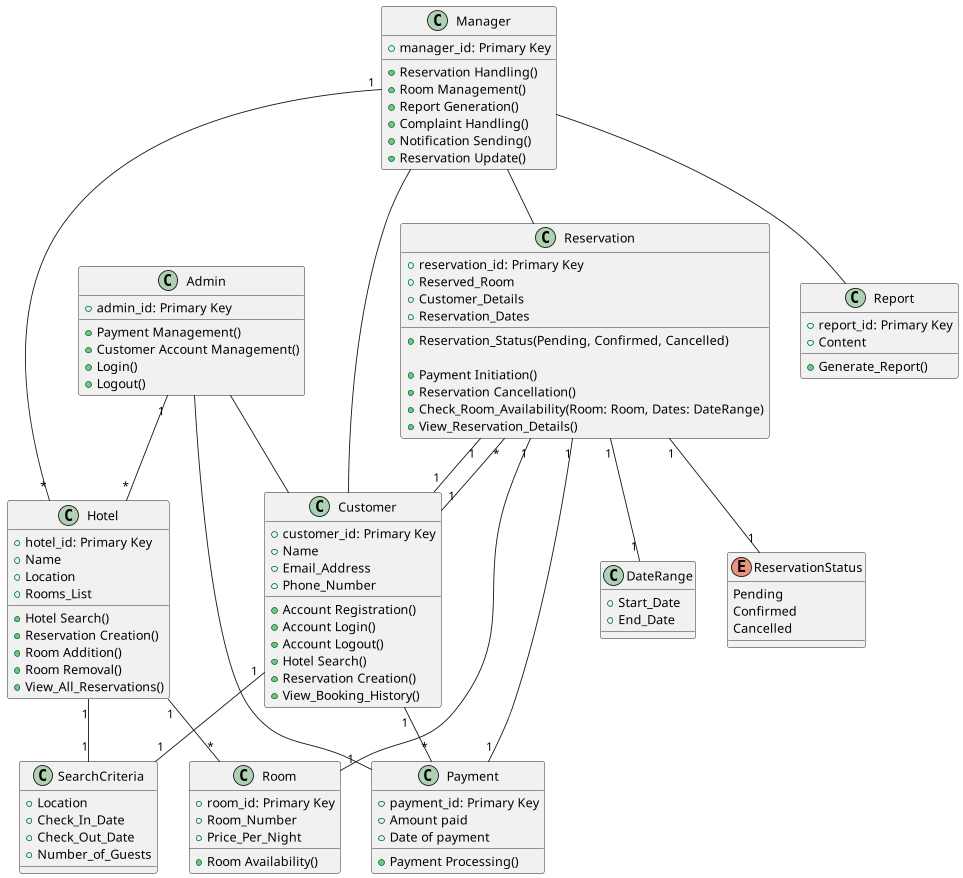

The diagram above was rendered by PlantUML. Its source (embedded in the PNG):
@startuml
class Hotel {
  +hotel_id: Primary Key
  +Name
  +Location
  +Rooms_List

  +Hotel Search()
  +Reservation Creation()
  +Room Addition()
  +Room Removal()
  +View_All_Reservations()
}

class Room {
  +room_id: Primary Key
  +Room_Number
  +Price_Per_Night

  +Room Availability()
}

class Customer {
  +customer_id: Primary Key
  +Name
  +Email_Address
  +Phone_Number

  +Account Registration()
  +Account Login()
  +Account Logout()
  +Hotel Search()
  +Reservation Creation()
  +View_Booking_History()
}

class Reservation {
  +reservation_id: Primary Key
  +Reserved_Room
  +Customer_Details
  +Reservation_Dates
  +Reservation_Status(Pending, Confirmed, Cancelled)

  +Payment Initiation()
  +Reservation Cancellation()
  +Check_Room_Availability(Room: Room, Dates: DateRange)
  +View_Reservation_Details()
}

class Payment {
  +payment_id: Primary Key
  +Amount paid
  +Date of payment

  +Payment Processing()
}

class Admin {
  +admin_id: Primary Key

  +Payment Management()
  +Customer Account Management()
  +Login()
  +Logout()
}

class Manager {
  +manager_id: Primary Key

  +Reservation Handling()
  +Room Management()
  +Report Generation()
  +Complaint Handling()
  +Notification Sending()
  +Reservation Update()
}

class SearchCriteria {
  +Location
  +Check_In_Date
  +Check_Out_Date
  +Number_of_Guests
}

class DateRange {
  +Start_Date
  +End_Date
}

class Report {
  +report_id: Primary Key
  +Content
  +Generate_Report()
}

enum ReservationStatus {
  Pending
  Confirmed
  Cancelled
}

Admin "1" -- "*" Hotel
Hotel "1" -- "*" Room
Customer "1" -- "*" Reservation
Reservation "1" -- "1" Room
Reservation "1" -- "1" Customer
Reservation "1" -- "1" Payment
Reservation "1" -- "1" DateRange
Reservation "1" -- "1" ReservationStatus
Admin -- Payment
Admin -- Customer
Manager "1" -- "*" Hotel
Manager -- Reservation
Manager -- Report
Manager -- Customer
Customer "1" -- "*" Payment
Customer "1" -- "1" SearchCriteria
Hotel "1" -- "1" SearchCriteria
@enduml